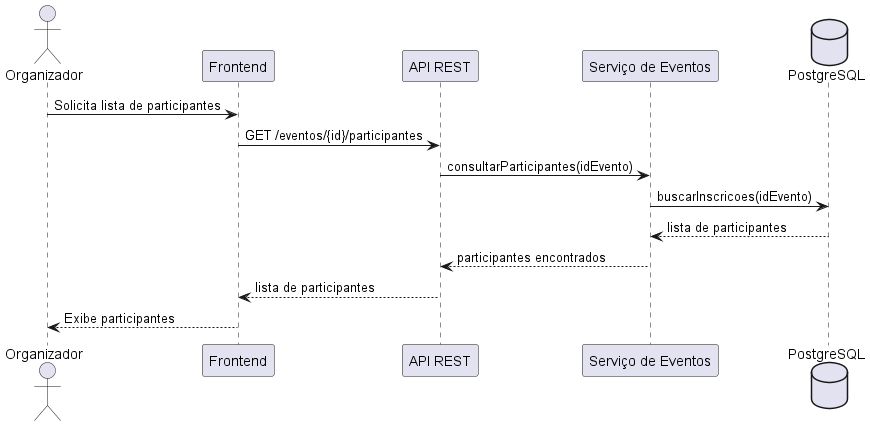

The diagram above was rendered by PlantUML. Its source (embedded in the PNG):
@startuml

actor Organizador

participant "Frontend" as Frontend
participant "API REST" as API
participant "Serviço de Eventos" as Service
database "PostgreSQL" as DB

Organizador -> Frontend : Solicita lista de participantes

Frontend -> API : GET /eventos/{id}/participantes

API -> Service : consultarParticipantes(idEvento)

Service -> DB : buscarInscricoes(idEvento)

DB --> Service : lista de participantes

Service --> API : participantes encontrados

API --> Frontend : lista de participantes

Frontend --> Organizador : Exibe participantes

@enduml